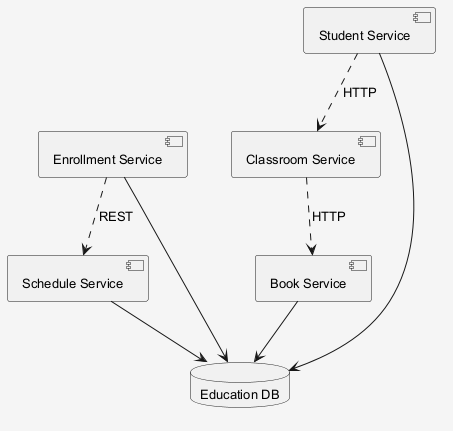

The diagram above was rendered by PlantUML. Its source (embedded in the PNG):
@startuml
skinparam shadowing false
skinparam backgroundColor #F5F5F5
skinparam defaultFontSize 13
component "Enrollment Service" as C_EnrollmentService
component "Book Service" as C_BookService
component "Classroom Service" as C_ClassroomService
component "Schedule Service" as C_ScheduleService
component "Student Service" as C_StudentService
database "Education DB" as DB_education
C_EnrollmentService --> DB_education
C_BookService --> DB_education
C_ScheduleService --> DB_education
C_StudentService --> DB_education
C_EnrollmentService ..> C_ScheduleService : REST
C_ClassroomService ..> C_BookService : HTTP
C_StudentService ..> C_ClassroomService : HTTP
@enduml